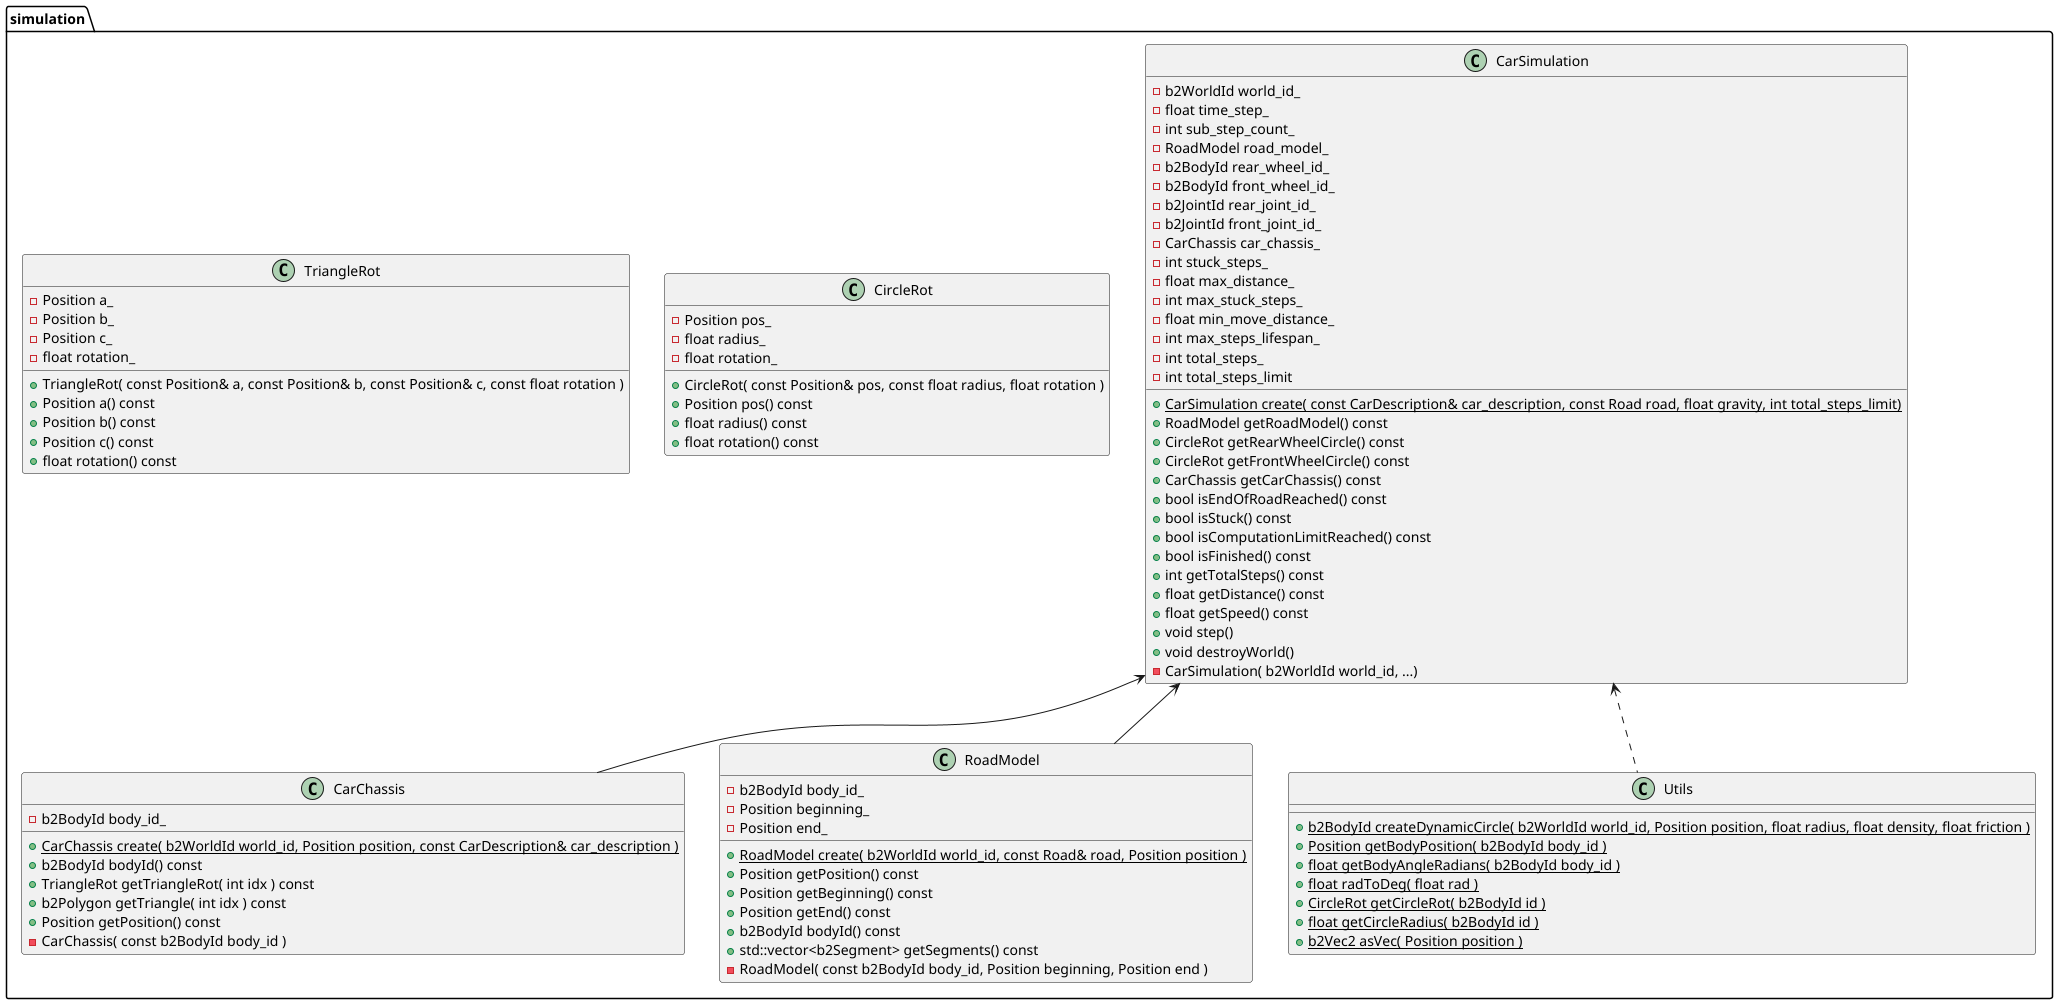

The diagram above was rendered by PlantUML. Its source (embedded in the PNG):
@startuml
'https://plantuml.com/class-diagram

package simulation {
    class CarSimulation {
        + {static} CarSimulation create( const CarDescription& car_description, const Road road, float gravity, int total_steps_limit)
        + RoadModel getRoadModel() const
        + CircleRot getRearWheelCircle() const
        + CircleRot getFrontWheelCircle() const
        + CarChassis getCarChassis() const
        + bool isEndOfRoadReached() const
        + bool isStuck() const
        + bool isComputationLimitReached() const
        + bool isFinished() const
        + int getTotalSteps() const
        + float getDistance() const
        + float getSpeed() const
        + void step()
        + void destroyWorld()
        - CarSimulation( b2WorldId world_id, ...)
        - b2WorldId world_id_
        - float time_step_
        - int sub_step_count_
        - RoadModel road_model_
        - b2BodyId rear_wheel_id_
        - b2BodyId front_wheel_id_
        - b2JointId rear_joint_id_
        - b2JointId front_joint_id_
        - CarChassis car_chassis_
        - int stuck_steps_
        - float max_distance_
        - int max_stuck_steps_
        - float min_move_distance_
        - int max_steps_lifespan_
        - int total_steps_
        - int total_steps_limit
    }

    class CarChassis {
        + {static} CarChassis create( b2WorldId world_id, Position position, const CarDescription& car_description )
        + b2BodyId bodyId() const
        + TriangleRot getTriangleRot( int idx ) const
        + b2Polygon getTriangle( int idx ) const
        + Position getPosition() const
        - CarChassis( const b2BodyId body_id )
        - b2BodyId body_id_
    }

    class CircleRot {
        + CircleRot( const Position& pos, const float radius, float rotation )
        + Position pos() const
        + float radius() const
        + float rotation() const
        - Position pos_
        - float radius_
        - float rotation_
    }

    class TriangleRot {
        + TriangleRot( const Position& a, const Position& b, const Position& c, const float rotation )
        + Position a() const
        + Position b() const
        + Position c() const
        + float rotation() const
        - Position a_
        - Position b_
        - Position c_
        - float rotation_
    }

    class RoadModel {
        + {static} RoadModel create( b2WorldId world_id, const Road& road, Position position )
        + Position getPosition() const
        + Position getBeginning() const
        + Position getEnd() const
        + b2BodyId bodyId() const
        + std::vector<b2Segment> getSegments() const
        - RoadModel( const b2BodyId body_id, Position beginning, Position end )
        - b2BodyId body_id_
        - Position beginning_
        - Position end_
    }

    class Utils {
        + {static} b2BodyId createDynamicCircle( b2WorldId world_id, Position position, float radius, float density, float friction )
        + {static} Position getBodyPosition( b2BodyId body_id )
        + {static} float getBodyAngleRadians( b2BodyId body_id )
        + {static} float radToDeg( float rad )
        + {static} CircleRot getCircleRot( b2BodyId id )
        + {static} float getCircleRadius( b2BodyId id )
        + {static} b2Vec2 asVec( Position position )
    }

    CarSimulation <-- CarChassis
    CarSimulation <-- RoadModel
    CarSimulation <.. Utils
}
@enduml